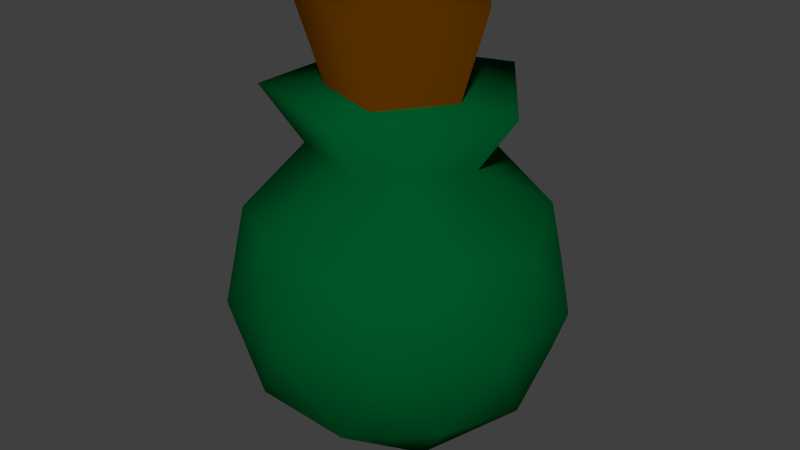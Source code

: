 # Source: potion.blend  (saved by Blender 2.68.0; exported with 4.5.12 LTS)
import bpy
from mathutils import Matrix  # noqa: F401  (used for matrix-valued properties, if any)

bpy.ops.wm.read_factory_settings(use_empty=True)
scene = bpy.context.scene
scene.name = 'Scene'

# ---- collections
col_collection_1 = bpy.data.collections.new('Collection 1'); scene.collection.children.link(col_collection_1)

# ---- materials (node trees are filled in below, after node groups)
mat_poton_top = bpy.data.materials.new('Poton_Top')
mat_poton_top.alpha_threshold = 0.0
mat_poton_top.use_transparent_shadow = False
mat_poton_top.diffuse_color = (0.09463, 0.02878, 0.0, 1.0)
mat_poton_top.roughness = 0.5
mat_poton_top.line_color = (0.0, 0.0, 0.0, 1.0)
mat_potion_pot = bpy.data.materials.new('Potion_Pot')
mat_potion_pot.alpha_threshold = 0.0
mat_potion_pot.use_transparent_shadow = False
mat_potion_pot.diffuse_color = (0.0, 0.09463, 0.02112, 1.0)
mat_potion_pot.roughness = 0.5
mat_potion_pot.line_color = (0.0, 0.0, 0.0, 1.0)

# ---- material node trees

# ---- world
world_world = bpy.data.worlds.new('World'); scene.world = world_world
world_world.color = (0.05088, 0.05088, 0.05088)
world_world.use_sun_shadow = False
world_world.sun_shadow_jitter_overblur = 0.0
world_world.cycles.sampling_method = 'MANUAL'
world_world.cycles.sample_map_resolution = 256

# ---- meshes
me_smallpotion = bpy.data.meshes.new('SmallPotion')
me_smallpotion.from_pydata([(0.0, 0.0, -0.121), (0.08756, -0.06362, -0.05412), (-0.03344, -0.1029, -0.05412), (-0.1082, 0.0, -0.05412), (-0.03344, 0.1029, -0.05412), (0.08756, 0.06362, -0.05412), (0.03344, -0.1029, 0.05412), (-0.08756, -0.06362, 0.05412), (-0.08756, 0.06362, 0.05412), (0.03344, 0.1029, 0.05412), (0.1082, 0.0, 0.05412), (0.0926, 3.286e-10, 0.1436), (0.05147, -0.03739, -0.1029), (0.03181, -0.09789, -0.06362), (-0.01966, -0.0605, -0.1029), (0.05147, 0.03739, -0.1029), (0.1029, 0.0, -0.06362), (-0.08327, -0.0605, -0.06362), (-0.06362, 0.0, -0.1029), (-0.08327, 0.0605, -0.06362), (-0.01966, 0.0605, -0.1029), (0.03181, 0.09789, -0.06362), (0.1151, 0.03739, 0.0), (0.1151, -0.03739, 0.0), (0.07113, -0.0979, 0.0), (0.0, -0.121, 0.0), (-0.07113, -0.0979, 0.0), (-0.1151, -0.03739, 0.0), (-0.1151, 0.03739, 0.0), (-0.07113, 0.0979, 0.0), (0.0, 0.121, 0.0), (0.07113, 0.0979, 0.0), (0.08327, -0.0605, 0.06362), (-0.03181, -0.09789, 0.06362), (-0.1029, 0.0, 0.06362), (-0.03181, 0.09789, 0.06362), (0.08327, 0.0605, 0.06362), (0.06362, 0.0, 0.1029), (0.01966, -0.0605, 0.1029), (-0.05147, -0.03739, 0.1029), (-0.05147, 0.03739, 0.1029), (0.01966, 0.0605, 0.1029), (0.02861, -0.08806, 0.1436), (-0.07491, -0.05443, 0.1436), (-0.07491, 0.05443, 0.1436), (0.02861, 0.08806, 0.1436), (0.0491, -5.034e-10, 0.1436), (0.01517, -0.0467, 0.1436), (-0.03972, -0.02886, 0.1436), (-0.03972, 0.02886, 0.1436), (0.01517, 0.0467, 0.1436), (0.06919, -4.142e-10, 0.2077), (0.02138, -0.0658, 0.2077), (-0.05598, -0.04067, 0.2077), (-0.05598, 0.04067, 0.2077), (0.02138, 0.0658, 0.2077)], [], [(0, 12, 14), (1, 12, 16), (0, 14, 18), (0, 18, 20), (0, 20, 15), (1, 16, 23), (2, 13, 25), (3, 17, 27), (4, 19, 29), (5, 21, 31), (1, 23, 24), (2, 25, 26), (3, 27, 28), (4, 29, 30), (5, 31, 22), (6, 32, 38), (7, 33, 39), (8, 34, 40), (9, 35, 41), (10, 36, 37), (14, 13, 2), (14, 12, 13), (12, 1, 13), (16, 15, 5), (16, 12, 15), (12, 0, 15), (18, 17, 3), (18, 14, 17), (14, 2, 17), (20, 19, 4), (20, 18, 19), (18, 3, 19), (15, 21, 5), (15, 20, 21), (20, 4, 21), (23, 22, 10), (23, 16, 22), (16, 5, 22), (25, 24, 6), (25, 13, 24), (13, 1, 24), (27, 26, 7), (27, 17, 26), (17, 2, 26), (29, 28, 8), (29, 19, 28), (19, 3, 28), (31, 30, 9), (31, 21, 30), (21, 4, 30), (24, 32, 6), (24, 23, 32), (23, 10, 32), (26, 33, 7), (26, 25, 33), (25, 6, 33), (28, 34, 8), (28, 27, 34), (27, 7, 34), (30, 35, 9), (30, 29, 35), (29, 8, 35), (22, 36, 10), (22, 31, 36), (31, 9, 36), (38, 37, 11, 42), (38, 32, 37), (32, 10, 37), (39, 38, 42, 43), (39, 33, 38), (33, 6, 38), (40, 39, 43, 44), (40, 34, 39), (34, 7, 39), (41, 40, 44, 45), (41, 35, 40), (35, 8, 40), (37, 41, 45, 11), (37, 36, 41), (36, 9, 41), (43, 42, 47, 48), (11, 45, 50, 46), (42, 11, 46, 47), (45, 44, 49, 50), (44, 43, 48, 49), (48, 47, 52, 53), (46, 50, 55, 51), (47, 46, 51, 52), (50, 49, 54, 55), (49, 48, 53, 54), (52, 51, 55, 54, 53)])
me_smallpotion.polygons.foreach_set('use_smooth', [True] * 91)
me_smallpotion.polygons.foreach_set('material_index', [1, 1, 1, 1, 1, 1, 1, 1, 1, 1, 1, 1, 1, 1, 1, 1, 1, 1, 1, 1, 1, 1, 1, 1, 1, 1, 1, 1, 1, 1, 1, 1, 1, 1, 1, 1, 1, 1, 1, 1, 1, 1, 1, 1, 1, 1, 1, 1, 1, 1, 1, 1, 1, 1, 1, 1, 1, 1, 1, 1, 1, 1, 1, 1, 1, 1, 1, 1, 1, 1, 1, 1, 1, 1, 1, 1, 1, 1, 1, 1, 1, 1, 1, 1, 1, 0, 0, 0, 0, 0, 0])
me_smallpotion.materials.append(mat_poton_top)
me_smallpotion.materials.append(mat_potion_pot)
me_smallpotion.use_remesh_preserve_volume = False
me_smallpotion.use_remesh_preserve_attributes = False
me_smallpotion.use_mirror_vertex_groups = False
me_smallpotion.update()

# ---- objects
ob_smallpotion = bpy.data.objects.new('SmallPotion', me_smallpotion)

# ---- transforms, parenting, visibility, modifiers, constraints
ob_smallpotion.location = (0.0, 0.0, 0.0)
ob_smallpotion.lineart.crease_threshold = 0.0

# ---- collection membership
col_collection_1.objects.link(ob_smallpotion)

# ---- scene / render settings (as saved in the file)
scene.frame_start = 1; scene.frame_end = 250; scene.frame_set(1)
scene.render.engine = 'BLENDER_EEVEE_NEXT'
scene.render.image_settings.color_mode = 'RGB'
scene.render.image_settings.compression = 90
scene.render.resolution_percentage = 50
scene.render.dither_intensity = 0.0
scene.cycles.use_denoising = False
scene.cycles.samples = 10
scene.cycles.sampling_pattern = 'TABULATED_SOBOL'
scene.cycles.light_sampling_threshold = 0.0
scene.cycles.use_adaptive_sampling = False
scene.cycles.use_light_tree = False
scene.cycles.blur_glossy = 0.0
scene.cycles.volume_bounces = 1
scene.cycles.pixel_filter_type = 'GAUSSIAN'
scene.cycles.sample_clamp_indirect = 0.0
scene.view_settings.view_transform = 'Standard'
bpy.context.view_layer.update()

# ---- added for rendering (the .blend has no active camera and no usable light): camera, sun
cam_auto = bpy.data.cameras.new('AutoCamera')
cam_auto.lens = 50.0
cam_auto.sensor_width = 36.0
cam_auto.clip_end = 1000.0
ob_auto_camera = bpy.data.objects.new('AutoCamera', cam_auto)
scene.collection.objects.link(ob_auto_camera)
ob_auto_camera.location = (0.433543, -0.520252, 0.390163)
ob_auto_camera.rotation_euler = (1.09748, -7.21219e-08, 0.694738)
scene.camera = ob_auto_camera
light_auto_sun = bpy.data.lights.new('AutoSun', 'SUN')
light_auto_sun.energy = 3.0
light_auto_sun.angle = 0.0523599
ob_auto_sun = bpy.data.objects.new('AutoSun', light_auto_sun)
scene.collection.objects.link(ob_auto_sun)
ob_auto_sun.rotation_euler = (0.872665, 0.174533, 0.523599)
bpy.context.view_layer.update()
